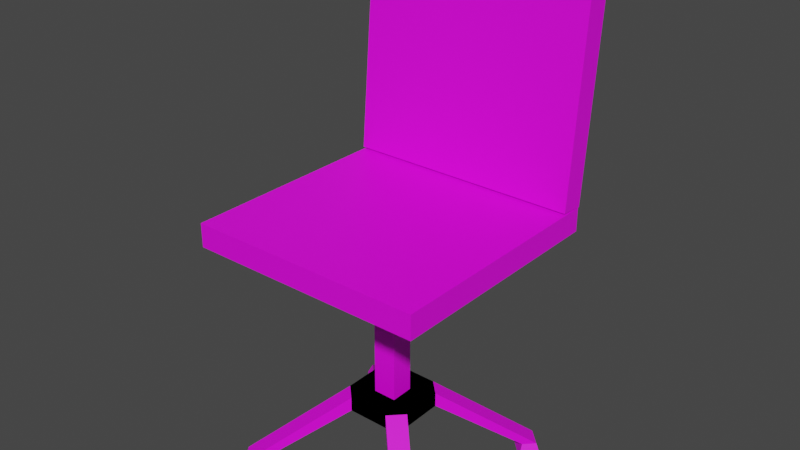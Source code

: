 # Source: Office_chair.blend  (saved by Blender 2.93.21; exported with 4.5.12 LTS)
import bpy
from mathutils import Matrix  # noqa: F401  (used for matrix-valued properties, if any)

bpy.ops.wm.read_factory_settings(use_empty=True)
scene = bpy.context.scene
scene.name = 'Scene'

# ---- collections
col_collection = bpy.data.collections.new('Collection'); scene.collection.children.link(col_collection)

# ---- images (referenced by path relative to the original .blend; pixels are not part of the script)
import os
ASSET_DIR = os.environ.get("B2B_ASSET_DIR", "")  # directory of the original .blend (textures are referenced by path, not embedded)
HERE = os.path.dirname(os.path.abspath(__file__))  # packed textures are extracted next to this script under _unpacked/

def load_image(name, relpath, width, height, colorspace="sRGB"):
    """Load a texture the original file referenced (path relative to the .blend, or extracted next to this script)."""
    p = next((c for c in (os.path.join(HERE, relpath), os.path.join(ASSET_DIR, relpath)) if relpath and os.path.exists(c)), "")
    if p:
        img = bpy.data.images.load(p, check_existing=True)
        img.name = name
    else:  # same state as the original file: an image datablock whose file is absent (Cycles renders it pink)
        img = bpy.data.images.new(name, width, height)
        img.source = "FILE"
        img.filepath = "//" + (relpath or name)
    img.colorspace_settings.name = colorspace
    return img
img_office_chair_texture = load_image('Office_chair_texture', '', 1024, 1024, 'sRGB')

# ---- materials (node trees are filled in below, after node groups)
mat_officechair = bpy.data.materials.new('OfficeChair')
mat_officechair.use_transparent_shadow = False

# ---- material node trees
mat_officechair.use_nodes = True; mat_officechair.node_tree.nodes.clear()
_N = mat_officechair.node_tree.nodes; _L = mat_officechair.node_tree.links
n0 = _N.new('ShaderNodeBsdfPrincipled'); n0.name = 'Principled BSDF'; n0.location = (10, 300)
n0.distribution = 'GGX'
n0.subsurface_method = 'BURLEY'
n0.inputs[3].default_value = 1.45
n0.inputs[27].default_value = (0.0, 0.0, 0.0, 1.0)
n0.inputs[28].default_value = 1.0
n1 = _N.new('ShaderNodeOutputMaterial'); n1.name = 'Material Output'; n1.location = (300, 300)
n2 = _N.new('ShaderNodeTexImage'); n2.name = 'Image Texture'; n2.location = (-451, 208)
n2.image = img_office_chair_texture
_L.new(n0.outputs[0], n1.inputs[0])
_L.new(n2.outputs[0], n0.inputs[0])
n1.is_active_output = True

# ---- world
world_world = bpy.data.worlds.new('World'); scene.world = world_world
world_world.use_nodes = True; world_world.node_tree.nodes.clear()
_N = world_world.node_tree.nodes; _L = world_world.node_tree.links
n0 = _N.new('ShaderNodeOutputWorld'); n0.name = 'World Output'; n0.location = (300, 300)
n1 = _N.new('ShaderNodeBackground'); n1.name = 'Background'; n1.location = (10, 300)
n1.inputs[0].default_value = (0.05088, 0.05088, 0.05088, 1.0)
_L.new(n1.outputs[0], n0.inputs[0])
n0.is_active_output = True
world_world.color = (0.05088, 0.05088, 0.05088)
world_world.use_sun_shadow = False
world_world.sun_shadow_jitter_overblur = 0.0

# ---- meshes
me_cube = bpy.data.meshes.new('Cube')
me_cube.from_pydata([(-0.3819, -0.7691, 0.02331), (-0.3819, -0.7691, -0.05522), (-0.3819, 0.01612, 0.02331), (-0.3819, 0.01612, -0.05522), (0.4034, -0.7691, 0.02331), (0.4034, -0.7691, -0.05522), (0.4034, 0.01612, 0.02331), (0.4034, 0.01612, -0.05522)], [], [(0, 4, 6, 2), (3, 2, 6, 7), (7, 6, 4, 5), (5, 1, 3, 7), (1, 0, 2, 3), (5, 4, 0, 1)])
_uv = me_cube.uv_layers.new(name='UVMap')
_uv.uv.foreach_set('vector', [0.3245, 0.3245, 0.0, 0.3245, 0.0, 1.49e-08, 0.3245, 0.0, 0.9675, 0.6008, 0.9351, 0.6008, 0.9351, 0.2763, 0.9675, 0.2763, 0.9351, 0.9253, 0.9026, 0.9253, 0.9026, 0.6008, 0.9351, 0.6008, 0.3245, 0.3245, 0.649, 0.3245, 0.649, 0.649, 0.3245, 0.649, 0.9675, 0.9253, 0.9351, 0.9253, 0.9351, 0.6008, 0.9675, 0.6008, 0.9351, 0.6008, 0.9026, 0.6008, 0.9026, 0.2763, 0.9351, 0.2763])
me_cube.materials.append(mat_officechair)
me_cube.use_remesh_preserve_volume = False
me_cube.use_remesh_preserve_attributes = False
me_cube.use_mirror_vertex_groups = False
me_cube.update()
me_cube_001 = bpy.data.meshes.new('Cube.001')
me_cube_001.from_pydata([(0.4034, 0.02102, 0.02138), (0.4034, 0.08945, 0.8036), (0.4034, -0.05721, 0.02822), (0.4034, 0.01123, 0.8105), (-0.3819, 0.02102, 0.02138), (-0.3819, 0.08945, 0.8036), (-0.3819, -0.05721, 0.02822), (-0.3819, 0.01123, 0.8105)], [], [(0, 1, 3, 2), (2, 3, 7, 6), (6, 7, 5, 4), (4, 5, 1, 0), (2, 6, 4, 0), (7, 3, 1, 5)])
_uv = me_cube_001.uv_layers.new(name='UVMap')
_uv.uv.foreach_set('vector', [0.9675, 0.9253, 0.9675, 0.6008, 1.0, 0.6008, 1.0, 0.9253, 0.3245, 0.3245, 0.3245, 0.649, 0.0, 0.649, 0.0, 0.3245, 0.9026, 0.2763, 0.9026, 0.6008, 0.8702, 0.6008, 0.8702, 0.2763, 0.649, 0.0, 0.649, 0.3245, 0.3245, 0.3245, 0.3245, 4.843e-08, 0.9675, 0.6008, 0.9675, 0.2763, 1.0, 0.2763, 1.0, 0.6008, 0.9026, 0.6008, 0.9026, 0.9253, 0.8702, 0.9253, 0.8702, 0.6008])
me_cube_001.materials.append(mat_officechair)
me_cube_001.use_remesh_fix_poles = True
me_cube_001.use_remesh_preserve_attributes = False
me_cube_001.update()
me_cube_002 = bpy.data.meshes.new('Cube.002')
me_cube_002.from_pydata([(0.05, -0.3372, -0.6049), (0.05, -0.3372, -0.05522), (0.05, -0.4158, -0.6049), (0.05, -0.4158, -0.05522), (-0.02853, -0.3372, -0.6049), (-0.02853, -0.3372, -0.05522), (-0.02853, -0.4158, -0.6049), (-0.02853, -0.4158, -0.05522)], [], [(0, 1, 3, 2), (2, 3, 7, 6), (6, 7, 5, 4), (4, 5, 1, 0), (2, 6, 4, 0), (7, 3, 1, 5)])
_uv = me_cube_002.uv_layers.new(name='UVMap')
_uv.uv.foreach_set('vector', [0.7921, 0.7348, 0.7921, 0.962, 0.7596, 0.962, 0.7596, 0.7348, 0.857, 0.7348, 0.857, 0.962, 0.8245, 0.962, 0.8245, 0.7348, 0.961, 0.0, 0.961, 0.2272, 0.9285, 0.2272, 0.9285, 0.0, 0.8245, 0.7348, 0.8245, 0.962, 0.7921, 0.962, 0.7921, 0.7348, 0.6783, 0.8894, 0.6459, 0.8894, 0.6459, 0.8569, 0.6783, 0.8569, 0.7401, 0.8894, 0.7077, 0.8894, 0.7077, 0.8569, 0.7401, 0.8569])
me_cube_002.materials.append(mat_officechair)
me_cube_002.use_remesh_fix_poles = True
me_cube_002.use_remesh_preserve_attributes = False
me_cube_002.update()
me_cube_003 = bpy.data.meshes.new('Cube.003')
me_cube_003.from_pydata([(-0.06023, -0.4948, -0.6009), (0.08169, -0.4948, -0.6009), (-0.01292, -0.4948, -0.6009), (0.03439, -0.4948, -0.6009), (0.03439, -0.2582, -0.6482), (0.08169, -0.2582, -0.6482), (0.129, -0.4001, -0.6009), (-0.01292, -0.4001, -0.6482), (0.08169, -0.4001, -0.6009), (0.03439, -0.2582, -0.6009), (-0.06023, -0.3055, -0.6482), (-0.1075, -0.3055, -0.6009), (-0.1075, -0.4001, -0.6009), (-0.1075, -0.3528, -0.6482), (-0.06023, -0.3528, -0.6482), (-0.01292, -0.3528, -0.6482), (0.08169, -0.4475, -0.6009), (-0.01292, -0.3528, -0.6009), (0.129, -0.3055, -0.6482), (-0.06023, -0.2582, -0.6009), (-0.01292, -0.2582, -0.6009), (-0.1075, -0.4475, -0.6482), (0.129, -0.3528, -0.6009), (0.129, -0.4475, -0.6482), (0.03439, -0.4001, -0.6482), (-0.01292, -0.4475, -0.6009), (0.08169, -0.3055, -0.6009), (-0.01292, -0.2582, -0.6482), (0.08169, -0.3055, -0.6482), (-0.06023, -0.3055, -0.6009), (-0.01292, -0.3055, -0.6009), (0.08169, -0.4475, -0.6482), (0.08169, -0.2582, -0.6009), (-0.06023, -0.4948, -0.6482), (-0.01292, -0.4948, -0.6482), (0.03439, -0.4948, -0.6482), (0.129, -0.4001, -0.6482), (0.129, -0.3528, -0.6482), (-0.1075, -0.4001, -0.6482), (-0.01292, -0.3055, -0.6482), (-0.01292, -0.4475, -0.6482), (0.03439, -0.3055, -0.6482), (0.03439, -0.3528, -0.6482), (0.03439, -0.4475, -0.6482), (0.03439, -0.3055, -0.6009), (0.03439, -0.3528, -0.6009), (0.03439, -0.4475, -0.6009), (-0.06023, -0.4475, -0.6009), (-0.1075, -0.3528, -0.6009), (0.08169, -0.4001, -0.6482), (-0.06023, -0.4001, -0.6009), (0.08169, -0.4948, -0.6482), (-0.1075, -0.3055, -0.6482), (0.129, -0.3055, -0.6009), (0.08169, -0.3528, -0.6482), (-0.06023, -0.4001, -0.6482), (-0.06023, -0.4475, -0.6482), (-0.06023, -0.3528, -0.6009), (-0.01292, -0.4001, -0.6009), (0.03439, -0.4001, -0.6009), (0.08169, -0.3528, -0.6009), (-0.1075, -0.4475, -0.6009), (-0.06023, -0.2582, -0.6482), (0.129, -0.4475, -0.6009), (-0.3456, -0.0675, -0.822), (-0.2983, -0.02019, -0.822), (-0.3121, -0.1009, -0.822), (-0.2648, -0.05364, -0.822), (-0.3658, -0.07096, -0.861), (-0.2948, -1.997e-06, -0.861), (-0.3156, -0.1211, -0.861), (-0.2446, -0.05018, -0.861)], [], [(63, 16, 1), (61, 21, 33, 0), (21, 56, 33), (63, 1, 51, 23), (10, 62, 27, 39), (39, 27, 4, 41), (41, 4, 5, 28), (62, 10, 52), (26, 32, 9, 44), (44, 9, 20, 30), (30, 20, 19, 29), (18, 5, 32, 53), (19, 20, 27, 62), (20, 9, 4, 27), (9, 32, 5, 4), (1, 3, 35, 51), (3, 2, 34, 35), (2, 0, 33, 34), (2, 25, 47, 0), (25, 58, 50, 47), (58, 17, 57, 50), (17, 30, 29, 57), (3, 46, 25, 2), (46, 59, 58, 25), (59, 45, 17, 58), (45, 44, 30, 17), (1, 16, 46, 3), (16, 8, 59, 46), (8, 60, 45, 59), (60, 26, 44, 45), (63, 6, 8, 16), (6, 22, 60, 8), (22, 53, 26, 60), (35, 43, 31, 51), (43, 24, 49, 31), (24, 42, 54, 49), (42, 41, 28, 54), (40, 7, 24, 43), (7, 15, 42, 24), (15, 39, 41, 42), (33, 56, 40, 34), (56, 55, 7, 40), (55, 14, 15, 7), (14, 10, 39, 15), (5, 18, 28), (21, 38, 55, 56), (38, 13, 14, 55), (13, 52, 10, 14), (61, 0, 47), (31, 49, 36, 23), (49, 54, 37, 36), (54, 28, 18, 37), (32, 26, 53), (47, 50, 12, 61), (50, 57, 48, 12), (57, 29, 11, 48), (23, 51, 31), (61, 12, 38, 21), (12, 48, 13, 38), (48, 11, 52, 13), (53, 22, 37, 18), (22, 6, 36, 37), (6, 63, 23, 36), (62, 52, 66, 67), (40, 43, 35, 34), (29, 19, 11), (66, 64, 68, 70), (11, 19, 65, 64), (52, 11, 64, 66), (19, 62, 67, 65), (70, 68, 69, 71), (65, 67, 71, 69), (64, 65, 69, 68), (67, 66, 70, 71)])
_uv = me_cube_003.uv_layers.new(name='UVMap')
_uv.uv.foreach_set('vector', [0.6905, 0.2718, 0.7043, 0.2603, 0.7181, 0.2718, 0.5914, 0.8589, 0.6094, 0.8518, 0.6195, 0.8776, 0.6014, 0.8846, 0.1106, 0.8114, 0.1244, 0.8252, 0.1106, 0.839, 0.7403, 0.8984, 0.7403, 0.8708, 0.7596, 0.8708, 0.7596, 0.8984, 0.1659, 0.7838, 0.1797, 0.7699, 0.1935, 0.7838, 0.1797, 0.7976, 0.1797, 0.7976, 0.1935, 0.7838, 0.2074, 0.7976, 0.1935, 0.8114, 0.1935, 0.8114, 0.2074, 0.7976, 0.2212, 0.8114, 0.2074, 0.8252, 0.1797, 0.7699, 0.1659, 0.7838, 0.1521, 0.7699, 0.6628, 0.2256, 0.649, 0.2141, 0.6628, 0.2025, 0.6767, 0.2141, 0.6767, 0.2141, 0.6628, 0.2025, 0.6767, 0.1909, 0.6905, 0.2025, 0.6905, 0.2025, 0.6767, 0.1909, 0.6905, 0.1794, 0.7043, 0.1909, 0.4445, 0.6967, 0.4345, 0.7225, 0.4164, 0.7154, 0.4265, 0.6897, 0.3961, 0.752, 0.4029, 0.7398, 0.4209, 0.7469, 0.4142, 0.7591, 0.4029, 0.7398, 0.4097, 0.7276, 0.4277, 0.7347, 0.4209, 0.7469, 0.4097, 0.7276, 0.4164, 0.7154, 0.4345, 0.7225, 0.4277, 0.7347, 0.6114, 0.9253, 0.6081, 0.9117, 0.6261, 0.9047, 0.6294, 0.9182, 0.6081, 0.9117, 0.6048, 0.8982, 0.6228, 0.8911, 0.6261, 0.9047, 0.6048, 0.8982, 0.6014, 0.8846, 0.6195, 0.8776, 0.6228, 0.8911, 0.7458, 0.2487, 0.732, 0.2372, 0.7458, 0.2256, 0.7596, 0.2372, 0.732, 0.2372, 0.7181, 0.2256, 0.732, 0.2141, 0.7458, 0.2256, 0.7181, 0.2256, 0.7043, 0.2141, 0.7181, 0.2025, 0.732, 0.2141, 0.7043, 0.2141, 0.6905, 0.2025, 0.7043, 0.1909, 0.7181, 0.2025, 0.732, 0.2603, 0.7181, 0.2487, 0.732, 0.2372, 0.7458, 0.2487, 0.7181, 0.2487, 0.7043, 0.2372, 0.7181, 0.2256, 0.732, 0.2372, 0.7043, 0.2372, 0.6905, 0.2256, 0.7043, 0.2141, 0.7181, 0.2256, 0.6905, 0.2256, 0.6767, 0.2141, 0.6905, 0.2025, 0.7043, 0.2141, 0.7181, 0.2718, 0.7043, 0.2603, 0.7181, 0.2487, 0.732, 0.2603, 0.7043, 0.2603, 0.6905, 0.2487, 0.7043, 0.2372, 0.7181, 0.2487, 0.6905, 0.2487, 0.6767, 0.2372, 0.6905, 0.2256, 0.7043, 0.2372, 0.6767, 0.2372, 0.6628, 0.2256, 0.6767, 0.2141, 0.6905, 0.2256, 0.6905, 0.2718, 0.6767, 0.2603, 0.6905, 0.2487, 0.7043, 0.2603, 0.6767, 0.2603, 0.6628, 0.2487, 0.6767, 0.2372, 0.6905, 0.2487, 0.6628, 0.2487, 0.649, 0.2372, 0.6628, 0.2256, 0.6767, 0.2372, 0.1382, 0.8667, 0.1521, 0.8529, 0.1659, 0.8667, 0.1521, 0.8805, 0.1521, 0.8529, 0.1659, 0.839, 0.1797, 0.8529, 0.1659, 0.8667, 0.1659, 0.839, 0.1797, 0.8252, 0.1935, 0.839, 0.1797, 0.8529, 0.1797, 0.8252, 0.1935, 0.8114, 0.2074, 0.8252, 0.1935, 0.839, 0.1382, 0.839, 0.1521, 0.8252, 0.1659, 0.839, 0.1521, 0.8529, 0.1521, 0.8252, 0.1659, 0.8114, 0.1797, 0.8252, 0.1659, 0.839, 0.1659, 0.8114, 0.1797, 0.7976, 0.1935, 0.8114, 0.1797, 0.8252, 0.1106, 0.839, 0.1244, 0.8252, 0.1382, 0.839, 0.1244, 0.8529, 0.1244, 0.8252, 0.1382, 0.8114, 0.1521, 0.8252, 0.1382, 0.839, 0.1382, 0.8114, 0.1521, 0.7976, 0.1659, 0.8114, 0.1521, 0.8252, 0.1521, 0.7976, 0.1659, 0.7838, 0.1797, 0.7976, 0.1659, 0.8114, 0.2212, 0.8114, 0.2212, 0.839, 0.2074, 0.8252, 0.1106, 0.8114, 0.1244, 0.7976, 0.1382, 0.8114, 0.1244, 0.8252, 0.1244, 0.7976, 0.1382, 0.7838, 0.1521, 0.7976, 0.1382, 0.8114, 0.1382, 0.7838, 0.1521, 0.7699, 0.1659, 0.7838, 0.1521, 0.7976, 0.7596, 0.2141, 0.7596, 0.2372, 0.7458, 0.2256, 0.1659, 0.8667, 0.1797, 0.8529, 0.1935, 0.8667, 0.1797, 0.8805, 0.1797, 0.8529, 0.1935, 0.839, 0.2074, 0.8529, 0.1935, 0.8667, 0.1935, 0.839, 0.2074, 0.8252, 0.2212, 0.839, 0.2074, 0.8529, 0.649, 0.2141, 0.6628, 0.2256, 0.649, 0.2372, 0.7458, 0.2256, 0.732, 0.2141, 0.7458, 0.2025, 0.7596, 0.2141, 0.732, 0.2141, 0.7181, 0.2025, 0.732, 0.1909, 0.7458, 0.2025, 0.7181, 0.2025, 0.7043, 0.1909, 0.7181, 0.1794, 0.732, 0.1909, 0.1797, 0.8805, 0.1521, 0.8805, 0.1659, 0.8667, 0.5914, 0.8589, 0.5846, 0.8467, 0.6027, 0.8396, 0.6094, 0.8518, 0.5846, 0.8467, 0.5779, 0.8345, 0.5959, 0.8274, 0.6027, 0.8396, 0.5779, 0.8345, 0.5711, 0.8223, 0.5892, 0.8152, 0.5959, 0.8274, 0.4265, 0.6897, 0.4298, 0.6761, 0.4478, 0.6832, 0.4445, 0.6967, 0.4298, 0.6761, 0.4331, 0.6626, 0.4512, 0.6696, 0.4478, 0.6832, 0.4331, 0.6626, 0.4364, 0.649, 0.4545, 0.6561, 0.4512, 0.6696, 0.1797, 0.7699, 0.1521, 0.7699, 0.1521, 0.649, 0.1797, 0.649, 0.1382, 0.839, 0.1521, 0.8529, 0.1382, 0.8667, 0.1244, 0.8529, 0.7043, 0.1909, 0.6905, 0.1794, 0.7181, 0.1794, 0.6119, 0.6779, 0.6048, 0.6597, 0.6187, 0.649, 0.6294, 0.6763, 0.7181, 0.1794, 0.6905, 0.1794, 0.6905, 0.01295, 0.7181, 0.01295, 0.5892, 0.8152, 0.5711, 0.8223, 0.6048, 0.6597, 0.6119, 0.6779, 0.3961, 0.752, 0.4142, 0.7591, 0.4369, 0.8963, 0.4298, 0.9146, 0.7077, 0.8984, 0.6783, 0.8984, 0.6783, 0.8569, 0.7077, 0.8569, 0.4298, 0.9146, 0.4369, 0.8963, 0.4545, 0.898, 0.4438, 0.9253, 0.7181, 0.01295, 0.6905, 0.01295, 0.6836, 0.0, 0.725, 5.96e-08, 0.6323, 0.6836, 0.6323, 0.6559, 0.649, 0.649, 0.649, 0.6905])
me_cube_003.materials.append(mat_officechair)
me_cube_003.use_remesh_fix_poles = True
me_cube_003.use_remesh_preserve_attributes = False
me_cube_003.update()
me_cube_004 = bpy.data.meshes.new('Cube.004')
me_cube_004.from_pydata([(0.08169, -0.4948, -0.6009), (0.129, -0.4475, -0.6009), (0.03439, -0.4948, -0.6009), (0.08169, -0.4948, -0.6482), (0.08169, -0.4475, -0.6009), (0.08169, -0.4001, -0.6009), (0.03439, -0.4475, -0.6009), (0.03439, -0.4001, -0.6009), (-0.01292, -0.4475, -0.6009), (-0.01292, -0.4948, -0.6009), (-0.01292, -0.4001, -0.6009), (-0.06023, -0.4475, -0.6009), (-0.06023, -0.4948, -0.6009), (-0.06023, -0.4001, -0.6009), (-0.1075, -0.4475, -0.6009), (-0.1075, -0.4001, -0.6009), (-0.1075, -0.4475, -0.6482), (-0.06023, -0.4948, -0.6482), (-0.1075, -0.4001, -0.6482), (-0.06023, -0.4475, -0.6482), (-0.06023, -0.4001, -0.6482), (-0.01292, -0.4475, -0.6482), (-0.01292, -0.4948, -0.6482), (0.03439, -0.4475, -0.6482), (-0.01292, -0.4001, -0.6482), (-0.01292, -0.3528, -0.6482), (0.03439, -0.4001, -0.6482), (0.03439, -0.3528, -0.6482), (0.08169, -0.4001, -0.6482), (0.08169, -0.4475, -0.6482), (0.08169, -0.3528, -0.6482), (0.129, -0.4001, -0.6482), (0.129, -0.4475, -0.6482), (0.129, -0.3528, -0.6482), (0.129, -0.4001, -0.6009), (0.129, -0.3528, -0.6009), (0.129, -0.3055, -0.6009), (0.08169, -0.3528, -0.6009), (0.08169, -0.3055, -0.6009), (0.03439, -0.3528, -0.6009), (0.03439, -0.3055, -0.6009), (-0.01292, -0.3528, -0.6009), (-0.01292, -0.3055, -0.6009), (-0.06023, -0.3528, -0.6009), (-0.06023, -0.3055, -0.6009), (-0.1075, -0.3528, -0.6009), (-0.1075, -0.3055, -0.6009), (-0.1075, -0.3528, -0.6482), (-0.1075, -0.3055, -0.6482), (-0.06023, -0.3528, -0.6482), (-0.06023, -0.3055, -0.6482), (-0.06023, -0.2582, -0.6482), (-0.01292, -0.3055, -0.6482), (0.03439, -0.3055, -0.6482), (-0.01292, -0.2582, -0.6482), (0.03439, -0.2582, -0.6482), (-0.01292, -0.2582, -0.6009), (-0.06023, -0.2582, -0.6009), (0.03439, -0.2582, -0.6009), (0.08169, -0.2582, -0.6009), (0.08169, -0.2582, -0.6482), (0.3197, -0.02019, -0.822), (0.2863, -0.05364, -0.822), (0.367, -0.0675, -0.822), (0.3163, -1.997e-06, -0.861), (0.2661, -0.05018, -0.861), (0.3872, -0.07096, -0.861), (0.3371, -0.1211, -0.861), (0.3336, -0.1009, -0.822), (0.129, -0.3055, -0.6482), (0.08169, -0.3055, -0.6482), (0.03439, -0.4948, -0.6482)], [], [(1, 4, 0), (1, 0, 3, 32), (2, 0, 4, 6), (2, 71, 3, 0), (4, 1, 34, 5), (6, 4, 5, 7), (9, 2, 6, 8), (8, 6, 7, 10), (12, 9, 8, 11), (11, 8, 10, 13), (14, 12, 11), (14, 11, 13, 15), (14, 16, 17, 12), (15, 18, 16, 14), (16, 19, 17), (19, 16, 18, 20), (22, 17, 19, 21), (21, 19, 20, 24), (23, 71, 22, 21), (23, 21, 24, 26), (26, 24, 25, 27), (24, 20, 49, 25), (29, 23, 26, 28), (28, 26, 27, 30), (32, 29, 28, 31), (31, 28, 30, 33), (1, 32, 31, 34), (34, 31, 33, 35), (5, 34, 35, 37), (35, 33, 69, 36), (37, 35, 36, 38), (7, 5, 37, 39), (39, 37, 38, 40), (10, 7, 39, 41), (41, 39, 40, 42), (43, 41, 42, 44), (13, 10, 41, 43), (15, 13, 43, 45), (45, 43, 44, 46), (45, 47, 18, 15), (46, 48, 47, 45), (20, 18, 47, 49), (49, 47, 48, 50), (25, 49, 50, 52), (51, 50, 48), (52, 50, 51, 54), (27, 25, 52, 53), (53, 52, 54, 55), (56, 54, 51, 57), (58, 55, 54, 56), (44, 42, 56, 57), (42, 40, 58, 56), (59, 60, 55, 58), (40, 38, 59, 58), (38, 36, 59), (59, 61, 62, 60), (36, 63, 61, 59), (61, 64, 65, 62), (63, 66, 64, 61), (67, 65, 64, 66), (68, 67, 66, 63), (62, 65, 67, 68), (60, 62, 68, 69), (69, 68, 63, 36), (60, 69, 70), (33, 30, 70, 69), (30, 27, 53, 70), (70, 53, 55, 60), (57, 46, 44), (48, 46, 57, 51), (32, 3, 29), (3, 71, 23, 29), (9, 22, 71, 2), (12, 17, 22, 9)])
_uv = me_cube_004.uv_layers.new(name='UVMap')
_uv.uv.foreach_set('vector', [0.8702, 0.05777, 0.8564, 0.04622, 0.8702, 0.03466, 0.8905, 0.06639, 0.9005, 0.04064, 0.9186, 0.0477, 0.9085, 0.07345, 0.8564, 0.02311, 0.8702, 0.03466, 0.8564, 0.04622, 0.8425, 0.03466, 0.9038, 0.02709, 0.9219, 0.03415, 0.9186, 0.0477, 0.9005, 0.04064, 0.8564, 0.04622, 0.8702, 0.05777, 0.8564, 0.06933, 0.8425, 0.05777, 0.8425, 0.03466, 0.8564, 0.04622, 0.8425, 0.05777, 0.8287, 0.04622, 0.8425, 0.01155, 0.8564, 0.02311, 0.8425, 0.03466, 0.8287, 0.02311, 0.8287, 0.02311, 0.8425, 0.03466, 0.8287, 0.04622, 0.8149, 0.03466, 0.8287, 1.525e-08, 0.8425, 0.01155, 0.8287, 0.02311, 0.8149, 0.01155, 0.8149, 0.01155, 0.8287, 0.02311, 0.8149, 0.03466, 0.8011, 0.02311, 0.8011, 0.0, 0.8287, 1.525e-08, 0.8149, 0.01155, 0.8011, 0.0, 0.8149, 0.01155, 0.8011, 0.02311, 0.7873, 0.01155, 0.7403, 0.8155, 0.7596, 0.8155, 0.7596, 0.8431, 0.7403, 0.8431, 0.3748, 0.9117, 0.3928, 0.9047, 0.3961, 0.9182, 0.3781, 0.9253, 0.06912, 0.649, 0.05529, 0.6628, 0.04147, 0.649, 0.05529, 0.6628, 0.06912, 0.649, 0.08294, 0.6628, 0.06912, 0.6767, 0.02765, 0.6628, 0.04147, 0.649, 0.05529, 0.6628, 0.04147, 0.6767, 0.04147, 0.6767, 0.05529, 0.6628, 0.06912, 0.6767, 0.05529, 0.6905, 0.02765, 0.6905, 0.01382, 0.6767, 0.02765, 0.6628, 0.04147, 0.6767, 0.02765, 0.6905, 0.04147, 0.6767, 0.05529, 0.6905, 0.04147, 0.7043, 0.04147, 0.7043, 0.05529, 0.6905, 0.06912, 0.7043, 0.05529, 0.7181, 0.05529, 0.6905, 0.06912, 0.6767, 0.08294, 0.6905, 0.06912, 0.7043, 0.01382, 0.7043, 0.02765, 0.6905, 0.04147, 0.7043, 0.02765, 0.7181, 0.02765, 0.7181, 0.04147, 0.7043, 0.05529, 0.7181, 0.04147, 0.7319, 0.0, 0.7181, 0.01382, 0.7043, 0.02765, 0.7181, 0.01382, 0.7319, 0.01382, 0.7319, 0.02765, 0.7181, 0.04147, 0.7319, 0.02765, 0.7458, 0.8905, 0.06639, 0.9085, 0.07345, 0.9017, 0.08565, 0.8837, 0.07859, 0.8837, 0.07859, 0.9017, 0.08565, 0.895, 0.09785, 0.877, 0.09079, 0.8425, 0.05777, 0.8564, 0.06933, 0.8425, 0.08088, 0.8287, 0.06933, 0.877, 0.09079, 0.895, 0.09785, 0.8882, 0.1101, 0.8702, 0.103, 0.8287, 0.06933, 0.8425, 0.08088, 0.8287, 0.09244, 0.8149, 0.08088, 0.8287, 0.04622, 0.8425, 0.05777, 0.8287, 0.06933, 0.8149, 0.05777, 0.8149, 0.05777, 0.8287, 0.06933, 0.8149, 0.08088, 0.8011, 0.06933, 0.8149, 0.03466, 0.8287, 0.04622, 0.8149, 0.05777, 0.8011, 0.04622, 0.8011, 0.04622, 0.8149, 0.05777, 0.8011, 0.06933, 0.7873, 0.05777, 0.7873, 0.03466, 0.8011, 0.04622, 0.7873, 0.05777, 0.7734, 0.04622, 0.8011, 0.02311, 0.8149, 0.03466, 0.8011, 0.04622, 0.7873, 0.03466, 0.7873, 0.01155, 0.8011, 0.02311, 0.7873, 0.03466, 0.7734, 0.02311, 0.7734, 0.02311, 0.7873, 0.03466, 0.7734, 0.04622, 0.7596, 0.03466, 0.3715, 0.8982, 0.3895, 0.8911, 0.3928, 0.9047, 0.3748, 0.9117, 0.3682, 0.8846, 0.3862, 0.8776, 0.3895, 0.8911, 0.3715, 0.8982, 0.06912, 0.6767, 0.08294, 0.6628, 0.09677, 0.6767, 0.08294, 0.6905, 0.08294, 0.6905, 0.09677, 0.6767, 0.1106, 0.6905, 0.09677, 0.7043, 0.06912, 0.7043, 0.08294, 0.6905, 0.09677, 0.7043, 0.08294, 0.7181, 0.1106, 0.7181, 0.09677, 0.7043, 0.1106, 0.6905, 0.08294, 0.7181, 0.09677, 0.7043, 0.1106, 0.7181, 0.09677, 0.7319, 0.05529, 0.7181, 0.06912, 0.7043, 0.08294, 0.7181, 0.06912, 0.7319, 0.06912, 0.7319, 0.08294, 0.7181, 0.09677, 0.7319, 0.08294, 0.7458, 0.3513, 0.8467, 0.3694, 0.8396, 0.3761, 0.8518, 0.3581, 0.8589, 0.3446, 0.8345, 0.3626, 0.8274, 0.3694, 0.8396, 0.3513, 0.8467, 0.7734, 0.04622, 0.7873, 0.05777, 0.7734, 0.06933, 0.7596, 0.05777, 0.7873, 0.05777, 0.8011, 0.06933, 0.7873, 0.08088, 0.7734, 0.06933, 0.3378, 0.8223, 0.3559, 0.8152, 0.3626, 0.8274, 0.3446, 0.8345, 0.8011, 0.06933, 0.8149, 0.08088, 0.8011, 0.09244, 0.7873, 0.08088, 0.8149, 0.08088, 0.8287, 0.09244, 0.8011, 0.09244, 0.3378, 0.8223, 0.3715, 0.6597, 0.3786, 0.6779, 0.3559, 0.8152, 0.8287, 0.09244, 0.8287, 0.2589, 0.8011, 0.2589, 0.8011, 0.09244, 0.3715, 0.6597, 0.3855, 0.649, 0.3961, 0.6763, 0.3786, 0.6779, 0.8287, 0.2589, 0.8356, 0.2718, 0.7942, 0.2718, 0.8011, 0.2589, 0.737, 0.8155, 0.737, 0.8569, 0.7077, 0.8569, 0.7077, 0.8155, 0.911, 0.2473, 0.9285, 0.2489, 0.9178, 0.2763, 0.9039, 0.2655, 0.6323, 0.7389, 0.649, 0.732, 0.649, 0.7734, 0.6323, 0.7665, 0.06912, 0.7596, 0.06912, 0.8805, 0.04147, 0.8805, 0.04147, 0.7596, 0.8882, 0.1101, 0.911, 0.2473, 0.9039, 0.2655, 0.8702, 0.103, 0.06912, 0.7596, 0.04147, 0.7596, 0.05529, 0.7458, 0.02765, 0.7458, 0.04147, 0.7319, 0.05529, 0.7458, 0.04147, 0.7596, 0.04147, 0.7319, 0.05529, 0.7181, 0.06912, 0.7319, 0.05529, 0.7458, 0.05529, 0.7458, 0.06912, 0.7319, 0.08294, 0.7458, 0.06912, 0.7596, 0.7596, 0.05777, 0.7596, 0.03466, 0.7734, 0.04622, 0.3862, 0.8776, 0.3682, 0.8846, 0.3581, 0.8589, 0.3761, 0.8518, 0.0, 0.7181, 0.0, 0.6905, 0.01382, 0.7043, 0.0, 0.6905, 0.01382, 0.6767, 0.02765, 0.6905, 0.01382, 0.7043, 0.9072, 0.01355, 0.9252, 0.0206, 0.9219, 0.03415, 0.9038, 0.02709, 0.9105, 0.0, 0.9285, 0.007056, 0.9252, 0.0206, 0.9072, 0.01355])
me_cube_004.materials.append(mat_officechair)
me_cube_004.use_remesh_fix_poles = True
me_cube_004.use_remesh_preserve_attributes = False
me_cube_004.update()
me_cube_005 = bpy.data.meshes.new('Cube.005')
me_cube_005.from_pydata([(-0.06023, -0.2582, -0.6009), (-0.1075, -0.3055, -0.6009), (-0.01292, -0.2582, -0.6009), (-0.06023, -0.2582, -0.6482), (-0.06023, -0.3055, -0.6009), (-0.06023, -0.3528, -0.6009), (-0.01292, -0.3055, -0.6009), (-0.01292, -0.3528, -0.6009), (0.03439, -0.3055, -0.6009), (0.03439, -0.2582, -0.6009), (0.03439, -0.3528, -0.6009), (0.08169, -0.3055, -0.6009), (0.08169, -0.2582, -0.6009), (0.08169, -0.3528, -0.6009), (0.129, -0.3055, -0.6009), (0.129, -0.3528, -0.6009), (0.129, -0.3055, -0.6482), (0.08169, -0.2582, -0.6482), (0.129, -0.3528, -0.6482), (0.08169, -0.3055, -0.6482), (0.08169, -0.3528, -0.6482), (0.03439, -0.3055, -0.6482), (0.03439, -0.2582, -0.6482), (-0.01292, -0.3055, -0.6482), (0.03439, -0.3528, -0.6482), (0.03439, -0.4002, -0.6482), (-0.01292, -0.3528, -0.6482), (-0.01292, -0.4001, -0.6482), (-0.06023, -0.3528, -0.6482), (-0.06023, -0.3055, -0.6482), (-0.06023, -0.4001, -0.6482), (-0.1075, -0.3528, -0.6482), (-0.1075, -0.3055, -0.6482), (-0.1075, -0.4001, -0.6482), (-0.1075, -0.3528, -0.6009), (-0.1075, -0.4001, -0.6009), (-0.1075, -0.4475, -0.6009), (-0.06023, -0.4001, -0.6009), (-0.06023, -0.4475, -0.6009), (-0.01292, -0.4001, -0.6009), (-0.01292, -0.4475, -0.6009), (0.03439, -0.4002, -0.6009), (0.03439, -0.4475, -0.6009), (0.08169, -0.4002, -0.6009), (0.08169, -0.4475, -0.6009), (0.129, -0.4002, -0.6009), (0.129, -0.4475, -0.6009), (0.129, -0.4002, -0.6482), (0.129, -0.4475, -0.6482), (0.08169, -0.4002, -0.6482), (0.08169, -0.4475, -0.6482), (0.08169, -0.4948, -0.6482), (0.03439, -0.4475, -0.6482), (-0.01292, -0.4475, -0.6482), (0.03439, -0.4948, -0.6482), (-0.01292, -0.4948, -0.6482), (0.03439, -0.4948, -0.6009), (0.08169, -0.4948, -0.6009), (-0.01292, -0.4948, -0.6009), (-0.06023, -0.4948, -0.6009), (-0.06023, -0.4948, -0.6482), (-0.2983, -0.7328, -0.822), (-0.2648, -0.6994, -0.822), (-0.3456, -0.6855, -0.822), (-0.2948, -0.753, -0.861), (-0.2446, -0.7028, -0.861), (-0.3658, -0.682, -0.861), (-0.3156, -0.6319, -0.861), (-0.3121, -0.652, -0.822), (-0.1075, -0.4475, -0.6482), (-0.06023, -0.4475, -0.6482), (-0.01292, -0.2582, -0.6482)], [], [(1, 4, 0), (1, 0, 3, 32), (2, 0, 4, 6), (2, 71, 3, 0), (4, 1, 34, 5), (6, 4, 5, 7), (9, 2, 6, 8), (8, 6, 7, 10), (12, 9, 8, 11), (11, 8, 10, 13), (14, 12, 11), (14, 11, 13, 15), (14, 16, 17, 12), (15, 18, 16, 14), (16, 19, 17), (19, 16, 18, 20), (22, 17, 19, 21), (21, 19, 20, 24), (23, 71, 22, 21), (23, 21, 24, 26), (26, 24, 25, 27), (24, 20, 49, 25), (29, 23, 26, 28), (28, 26, 27, 30), (32, 29, 28, 31), (31, 28, 30, 33), (1, 32, 31, 34), (34, 31, 33, 35), (5, 34, 35, 37), (35, 33, 69, 36), (37, 35, 36, 38), (7, 5, 37, 39), (39, 37, 38, 40), (10, 7, 39, 41), (41, 39, 40, 42), (43, 41, 42, 44), (13, 10, 41, 43), (15, 13, 43, 45), (45, 43, 44, 46), (45, 47, 18, 15), (46, 48, 47, 45), (20, 18, 47, 49), (49, 47, 48, 50), (25, 49, 50, 52), (51, 50, 48), (52, 50, 51, 54), (27, 25, 52, 53), (53, 52, 54, 55), (56, 54, 51, 57), (58, 55, 54, 56), (44, 42, 56, 57), (42, 40, 58, 56), (59, 60, 55, 58), (40, 38, 59, 58), (38, 36, 59), (59, 61, 62, 60), (36, 63, 61, 59), (61, 64, 65, 62), (63, 66, 64, 61), (67, 65, 64, 66), (68, 67, 66, 63), (62, 65, 67, 68), (60, 62, 68, 69), (69, 68, 63, 36), (60, 69, 70), (33, 30, 70, 69), (30, 27, 53, 70), (70, 53, 55, 60), (57, 46, 44), (48, 46, 57, 51), (32, 3, 29), (3, 71, 23, 29), (9, 22, 71, 2), (12, 17, 22, 9)])
_uv = me_cube_005.uv_layers.new(name='UVMap')
_uv.uv.foreach_set('vector', [0.649, 0.4859, 0.6628, 0.4974, 0.649, 0.509, 0.5331, 0.7154, 0.5431, 0.6897, 0.5612, 0.6967, 0.5511, 0.7225, 0.6628, 0.5205, 0.649, 0.509, 0.6628, 0.4974, 0.6767, 0.509, 0.5464, 0.6761, 0.5645, 0.6832, 0.5612, 0.6967, 0.5431, 0.6897, 0.6628, 0.4974, 0.649, 0.4859, 0.6628, 0.4743, 0.6767, 0.4859, 0.6767, 0.509, 0.6628, 0.4974, 0.6767, 0.4859, 0.6905, 0.4974, 0.6767, 0.5321, 0.6628, 0.5205, 0.6767, 0.509, 0.6905, 0.5205, 0.6905, 0.5205, 0.6767, 0.509, 0.6905, 0.4974, 0.7043, 0.509, 0.6905, 0.5437, 0.6767, 0.5321, 0.6905, 0.5205, 0.7043, 0.5321, 0.7043, 0.5321, 0.6905, 0.5205, 0.7043, 0.509, 0.7181, 0.5205, 0.7181, 0.5437, 0.6905, 0.5437, 0.7043, 0.5321, 0.7181, 0.5437, 0.7043, 0.5321, 0.7181, 0.5205, 0.732, 0.5321, 0.6297, 0.8149, 0.649, 0.8149, 0.649, 0.8425, 0.6297, 0.8425, 0.2581, 0.9117, 0.2762, 0.9047, 0.2795, 0.9182, 0.2615, 0.9253, 0.8287, 0.5033, 0.8149, 0.5171, 0.8011, 0.5033, 0.8149, 0.5171, 0.8287, 0.5033, 0.8425, 0.5171, 0.8287, 0.531, 0.7873, 0.5171, 0.8011, 0.5033, 0.8149, 0.5171, 0.8011, 0.531, 0.8011, 0.531, 0.8149, 0.5171, 0.8287, 0.531, 0.8149, 0.5448, 0.7873, 0.5448, 0.7734, 0.531, 0.7873, 0.5171, 0.8011, 0.531, 0.7873, 0.5448, 0.8011, 0.531, 0.8149, 0.5448, 0.8011, 0.5586, 0.8011, 0.5586, 0.8149, 0.5448, 0.8287, 0.5586, 0.8149, 0.5724, 0.8149, 0.5448, 0.8287, 0.531, 0.8425, 0.5448, 0.8287, 0.5586, 0.7734, 0.5586, 0.7873, 0.5448, 0.8011, 0.5586, 0.7873, 0.5724, 0.7873, 0.5724, 0.8011, 0.5586, 0.8149, 0.5724, 0.8011, 0.5862, 0.7596, 0.5724, 0.7734, 0.5586, 0.7873, 0.5724, 0.7734, 0.5862, 0.7734, 0.5862, 0.7873, 0.5724, 0.8011, 0.5862, 0.7873, 0.6001, 0.5331, 0.7154, 0.5511, 0.7225, 0.5443, 0.7347, 0.5263, 0.7276, 0.5263, 0.7276, 0.5443, 0.7347, 0.5376, 0.7469, 0.5195, 0.7398, 0.6767, 0.4859, 0.6628, 0.4743, 0.6767, 0.4628, 0.6905, 0.4743, 0.5195, 0.7398, 0.5376, 0.7469, 0.5308, 0.7591, 0.5128, 0.752, 0.6905, 0.4743, 0.6767, 0.4628, 0.6905, 0.4512, 0.7043, 0.4628, 0.6905, 0.4974, 0.6767, 0.4859, 0.6905, 0.4743, 0.7043, 0.4859, 0.7043, 0.4859, 0.6905, 0.4743, 0.7043, 0.4628, 0.7181, 0.4743, 0.7043, 0.509, 0.6905, 0.4974, 0.7043, 0.4859, 0.7181, 0.4974, 0.7181, 0.4974, 0.7043, 0.4859, 0.7181, 0.4743, 0.732, 0.4859, 0.732, 0.509, 0.7181, 0.4974, 0.732, 0.4859, 0.7458, 0.4974, 0.7181, 0.5205, 0.7043, 0.509, 0.7181, 0.4974, 0.732, 0.509, 0.732, 0.5321, 0.7181, 0.5205, 0.732, 0.509, 0.7458, 0.5205, 0.7458, 0.5205, 0.732, 0.509, 0.7458, 0.4974, 0.7596, 0.509, 0.2548, 0.8982, 0.2729, 0.8911, 0.2762, 0.9047, 0.2581, 0.9117, 0.2515, 0.8846, 0.2696, 0.8776, 0.2729, 0.8911, 0.2548, 0.8982, 0.8287, 0.531, 0.8425, 0.5171, 0.8564, 0.531, 0.8425, 0.5448, 0.8425, 0.5448, 0.8564, 0.531, 0.8702, 0.5448, 0.8564, 0.5586, 0.8287, 0.5586, 0.8425, 0.5448, 0.8564, 0.5586, 0.8425, 0.5724, 0.8702, 0.5724, 0.8564, 0.5586, 0.8702, 0.5448, 0.8425, 0.5724, 0.8564, 0.5586, 0.8702, 0.5724, 0.8564, 0.5862, 0.8149, 0.5724, 0.8287, 0.5586, 0.8425, 0.5724, 0.8287, 0.5862, 0.8287, 0.5862, 0.8425, 0.5724, 0.8564, 0.5862, 0.8425, 0.6001, 0.2347, 0.8467, 0.2527, 0.8396, 0.2595, 0.8518, 0.2414, 0.8589, 0.2279, 0.8345, 0.246, 0.8274, 0.2527, 0.8396, 0.2347, 0.8467, 0.7458, 0.4974, 0.732, 0.4859, 0.7458, 0.4743, 0.7596, 0.4859, 0.732, 0.4859, 0.7181, 0.4743, 0.732, 0.4628, 0.7458, 0.4743, 0.2212, 0.8223, 0.2392, 0.8152, 0.246, 0.8274, 0.2279, 0.8345, 0.7181, 0.4743, 0.7043, 0.4628, 0.7181, 0.4512, 0.732, 0.4628, 0.7043, 0.4628, 0.6905, 0.4512, 0.7181, 0.4512, 0.2212, 0.8223, 0.2548, 0.6597, 0.262, 0.6779, 0.2392, 0.8152, 0.6905, 0.4512, 0.6905, 0.2848, 0.7181, 0.2848, 0.7181, 0.4512, 0.2548, 0.6597, 0.2688, 0.649, 0.2795, 0.6763, 0.262, 0.6779, 0.6905, 0.2848, 0.6836, 0.2718, 0.725, 0.2718, 0.7181, 0.2848, 0.649, 0.8569, 0.649, 0.8155, 0.6783, 0.8155, 0.6783, 0.8569, 0.5536, 0.8963, 0.5711, 0.898, 0.5604, 0.9253, 0.5464, 0.9146, 0.6323, 0.6974, 0.649, 0.6905, 0.649, 0.732, 0.6323, 0.725, 0.8287, 0.6139, 0.8287, 0.7348, 0.8011, 0.7348, 0.8011, 0.6139, 0.5308, 0.7591, 0.5536, 0.8963, 0.5464, 0.9146, 0.5128, 0.752, 0.8287, 0.6139, 0.8011, 0.6139, 0.8149, 0.6001, 0.7873, 0.6001, 0.8011, 0.5862, 0.8149, 0.6001, 0.8011, 0.6139, 0.8011, 0.5862, 0.8149, 0.5724, 0.8287, 0.5862, 0.8149, 0.6001, 0.8149, 0.6001, 0.8287, 0.5862, 0.8425, 0.6001, 0.8287, 0.6139, 0.7596, 0.4859, 0.7596, 0.509, 0.7458, 0.4974, 0.2696, 0.8776, 0.2515, 0.8846, 0.2414, 0.8589, 0.2595, 0.8518, 0.7596, 0.5724, 0.7596, 0.5448, 0.7734, 0.5586, 0.7596, 0.5448, 0.7734, 0.531, 0.7873, 0.5448, 0.7734, 0.5586, 0.5497, 0.6626, 0.5678, 0.6696, 0.5645, 0.6832, 0.5464, 0.6761, 0.5531, 0.649, 0.5711, 0.6561, 0.5678, 0.6696, 0.5497, 0.6626])
me_cube_005.materials.append(mat_officechair)
me_cube_005.use_remesh_fix_poles = True
me_cube_005.use_remesh_preserve_attributes = False
me_cube_005.update()
me_cube_006 = bpy.data.meshes.new('Cube.006')
me_cube_006.from_pydata([(0.08169, -0.2582, -0.6009), (0.129, -0.3055, -0.6009), (0.03439, -0.2582, -0.6009), (0.08169, -0.2582, -0.6482), (0.08169, -0.3055, -0.6009), (0.08169, -0.3528, -0.6009), (0.03439, -0.3055, -0.6009), (0.03439, -0.3528, -0.6009), (-0.01292, -0.3055, -0.6009), (-0.01292, -0.2582, -0.6009), (-0.01292, -0.3528, -0.6009), (-0.06023, -0.3055, -0.6009), (-0.06023, -0.2582, -0.6009), (-0.06023, -0.3528, -0.6009), (-0.1075, -0.3055, -0.6009), (-0.1075, -0.3528, -0.6009), (-0.1075, -0.3055, -0.6482), (-0.06023, -0.2582, -0.6482), (-0.1075, -0.3528, -0.6482), (-0.06023, -0.3055, -0.6482), (-0.06023, -0.3528, -0.6482), (-0.01292, -0.3055, -0.6482), (-0.01292, -0.2582, -0.6482), (0.03439, -0.3055, -0.6482), (-0.01292, -0.3528, -0.6482), (-0.01292, -0.4002, -0.6482), (0.03439, -0.3528, -0.6482), (0.03439, -0.4001, -0.6482), (0.08169, -0.3528, -0.6482), (0.08169, -0.3055, -0.6482), (0.08169, -0.4001, -0.6482), (0.129, -0.3528, -0.6482), (0.129, -0.3055, -0.6482), (0.129, -0.4001, -0.6482), (0.129, -0.3528, -0.6009), (0.129, -0.4001, -0.6009), (0.129, -0.4475, -0.6009), (0.08169, -0.4001, -0.6009), (0.08169, -0.4475, -0.6009), (0.03439, -0.4001, -0.6009), (0.03439, -0.4475, -0.6009), (-0.01292, -0.4002, -0.6009), (-0.01292, -0.4475, -0.6009), (-0.06023, -0.4002, -0.6009), (-0.06023, -0.4475, -0.6009), (-0.1075, -0.4002, -0.6009), (-0.1075, -0.4475, -0.6009), (-0.1075, -0.4002, -0.6482), (-0.1075, -0.4475, -0.6482), (-0.06023, -0.4002, -0.6482), (-0.06023, -0.4475, -0.6482), (-0.06023, -0.4948, -0.6482), (-0.01292, -0.4475, -0.6482), (0.03439, -0.4475, -0.6482), (-0.01292, -0.4948, -0.6482), (0.03439, -0.4948, -0.6482), (-0.01292, -0.4948, -0.6009), (-0.06023, -0.4948, -0.6009), (0.03439, -0.4948, -0.6009), (0.08169, -0.4948, -0.6009), (0.08169, -0.4948, -0.6482), (0.3197, -0.7328, -0.822), (0.2863, -0.6994, -0.822), (0.367, -0.6855, -0.822), (0.3163, -0.753, -0.861), (0.2661, -0.7028, -0.861), (0.3872, -0.682, -0.861), (0.3371, -0.6319, -0.861), (0.3336, -0.652, -0.822), (0.129, -0.4475, -0.6482), (0.08169, -0.4475, -0.6482), (0.03439, -0.2582, -0.6482)], [], [(1, 0, 4), (1, 32, 3, 0), (2, 6, 4, 0), (2, 0, 3, 71), (4, 5, 34, 1), (6, 7, 5, 4), (9, 8, 6, 2), (8, 10, 7, 6), (12, 11, 8, 9), (11, 13, 10, 8), (14, 11, 12), (14, 15, 13, 11), (14, 12, 17, 16), (15, 14, 16, 18), (16, 17, 19), (19, 20, 18, 16), (22, 21, 19, 17), (21, 24, 20, 19), (23, 21, 22, 71), (23, 26, 24, 21), (26, 27, 25, 24), (24, 25, 49, 20), (29, 28, 26, 23), (28, 30, 27, 26), (32, 31, 28, 29), (31, 33, 30, 28), (1, 34, 31, 32), (34, 35, 33, 31), (5, 37, 35, 34), (35, 36, 69, 33), (37, 38, 36, 35), (7, 39, 37, 5), (39, 40, 38, 37), (10, 41, 39, 7), (41, 42, 40, 39), (43, 44, 42, 41), (13, 43, 41, 10), (15, 45, 43, 13), (45, 46, 44, 43), (45, 15, 18, 47), (46, 45, 47, 48), (20, 49, 47, 18), (49, 50, 48, 47), (25, 52, 50, 49), (51, 48, 50), (52, 54, 51, 50), (27, 53, 52, 25), (53, 55, 54, 52), (56, 57, 51, 54), (58, 56, 54, 55), (44, 57, 56, 42), (42, 56, 58, 40), (59, 58, 55, 60), (40, 58, 59, 38), (38, 59, 36), (59, 60, 62, 61), (36, 59, 61, 63), (61, 62, 65, 64), (63, 61, 64, 66), (67, 66, 64, 65), (68, 63, 66, 67), (62, 68, 67, 65), (60, 69, 68, 62), (69, 36, 63, 68), (60, 70, 69), (33, 69, 70, 30), (30, 70, 53, 27), (70, 60, 55, 53), (57, 44, 46), (48, 51, 57, 46), (32, 29, 3), (3, 29, 23, 71), (9, 2, 71, 22), (12, 9, 22, 17)])
_uv = me_cube_006.uv_layers.new(name='UVMap')
_uv.uv.foreach_set('vector', [0.7596, 0.7577, 0.7596, 0.7808, 0.7458, 0.7693, 0.4747, 0.8589, 0.4928, 0.8518, 0.5028, 0.8776, 0.4848, 0.8846, 0.7458, 0.7924, 0.732, 0.7808, 0.7458, 0.7693, 0.7596, 0.7808, 0.4881, 0.8982, 0.4848, 0.8846, 0.5028, 0.8776, 0.5062, 0.8911, 0.7458, 0.7693, 0.732, 0.7577, 0.7458, 0.7462, 0.7596, 0.7577, 0.732, 0.7808, 0.7181, 0.7693, 0.732, 0.7577, 0.7458, 0.7693, 0.732, 0.8039, 0.7181, 0.7924, 0.732, 0.7808, 0.7458, 0.7924, 0.7181, 0.7924, 0.7043, 0.7808, 0.7181, 0.7693, 0.732, 0.7808, 0.7181, 0.8155, 0.7043, 0.8039, 0.7181, 0.7924, 0.732, 0.8039, 0.7043, 0.8039, 0.6905, 0.7924, 0.7043, 0.7808, 0.7181, 0.7924, 0.6905, 0.8155, 0.7043, 0.8039, 0.7181, 0.8155, 0.6905, 0.8155, 0.6767, 0.8039, 0.6905, 0.7924, 0.7043, 0.8039, 0.7403, 0.8708, 0.7403, 0.8431, 0.7596, 0.8431, 0.7596, 0.8708, 0.3165, 0.6626, 0.3198, 0.649, 0.3378, 0.6561, 0.3345, 0.6696, 0.8287, 0.5033, 0.8011, 0.5033, 0.8149, 0.4895, 0.8149, 0.4895, 0.8287, 0.4757, 0.8425, 0.4895, 0.8287, 0.5033, 0.7873, 0.4895, 0.8011, 0.4757, 0.8149, 0.4895, 0.8011, 0.5033, 0.8011, 0.4757, 0.8149, 0.4619, 0.8287, 0.4757, 0.8149, 0.4895, 0.7873, 0.4619, 0.8011, 0.4757, 0.7873, 0.4895, 0.7734, 0.4757, 0.7873, 0.4619, 0.8011, 0.448, 0.8149, 0.4619, 0.8011, 0.4757, 0.8011, 0.448, 0.8149, 0.4342, 0.8287, 0.448, 0.8149, 0.4619, 0.8149, 0.4619, 0.8287, 0.448, 0.8425, 0.4619, 0.8287, 0.4757, 0.7734, 0.448, 0.7873, 0.4342, 0.8011, 0.448, 0.7873, 0.4619, 0.7873, 0.4342, 0.8011, 0.4204, 0.8149, 0.4342, 0.8011, 0.448, 0.7596, 0.4342, 0.7734, 0.4204, 0.7873, 0.4342, 0.7734, 0.448, 0.7734, 0.4204, 0.7873, 0.4066, 0.8011, 0.4204, 0.7873, 0.4342, 0.4747, 0.8589, 0.468, 0.8467, 0.486, 0.8396, 0.4928, 0.8518, 0.468, 0.8467, 0.4612, 0.8345, 0.4793, 0.8274, 0.486, 0.8396, 0.732, 0.7577, 0.7181, 0.7462, 0.732, 0.7346, 0.7458, 0.7462, 0.4612, 0.8345, 0.4545, 0.8223, 0.4725, 0.8152, 0.4793, 0.8274, 0.7181, 0.7462, 0.7043, 0.7346, 0.7181, 0.723, 0.732, 0.7346, 0.7181, 0.7693, 0.7043, 0.7577, 0.7181, 0.7462, 0.732, 0.7577, 0.7043, 0.7577, 0.6905, 0.7462, 0.7043, 0.7346, 0.7181, 0.7462, 0.7043, 0.7808, 0.6905, 0.7693, 0.7043, 0.7577, 0.7181, 0.7693, 0.6905, 0.7693, 0.6767, 0.7577, 0.6905, 0.7462, 0.7043, 0.7577, 0.6767, 0.7808, 0.6628, 0.7693, 0.6767, 0.7577, 0.6905, 0.7693, 0.6905, 0.7924, 0.6767, 0.7808, 0.6905, 0.7693, 0.7043, 0.7808, 0.6767, 0.8039, 0.6628, 0.7924, 0.6767, 0.7808, 0.6905, 0.7924, 0.6628, 0.7924, 0.649, 0.7808, 0.6628, 0.7693, 0.6767, 0.7808, 0.3131, 0.6761, 0.3165, 0.6626, 0.3345, 0.6696, 0.3312, 0.6832, 0.3098, 0.6897, 0.3131, 0.6761, 0.3312, 0.6832, 0.3279, 0.6967, 0.8287, 0.4757, 0.8425, 0.4619, 0.8564, 0.4757, 0.8425, 0.4895, 0.8425, 0.4619, 0.8564, 0.448, 0.8702, 0.4619, 0.8564, 0.4757, 0.8287, 0.448, 0.8425, 0.4342, 0.8564, 0.448, 0.8425, 0.4619, 0.8702, 0.4342, 0.8702, 0.4619, 0.8564, 0.448, 0.8425, 0.4342, 0.8564, 0.4204, 0.8702, 0.4342, 0.8564, 0.448, 0.8149, 0.4342, 0.8287, 0.4204, 0.8425, 0.4342, 0.8287, 0.448, 0.8287, 0.4204, 0.8425, 0.4066, 0.8564, 0.4204, 0.8425, 0.4342, 0.293, 0.7276, 0.2998, 0.7154, 0.3178, 0.7225, 0.3111, 0.7347, 0.2863, 0.7398, 0.293, 0.7276, 0.3111, 0.7347, 0.3043, 0.7469, 0.6628, 0.7693, 0.649, 0.7577, 0.6628, 0.7462, 0.6767, 0.7577, 0.6767, 0.7577, 0.6628, 0.7462, 0.6767, 0.7346, 0.6905, 0.7462, 0.2795, 0.752, 0.2863, 0.7398, 0.3043, 0.7469, 0.2975, 0.7591, 0.6905, 0.7462, 0.6767, 0.7346, 0.6905, 0.723, 0.7043, 0.7346, 0.7043, 0.7346, 0.6905, 0.723, 0.7181, 0.723, 0.2795, 0.752, 0.2975, 0.7591, 0.3203, 0.8963, 0.3132, 0.9146, 0.7181, 0.723, 0.6905, 0.723, 0.6905, 0.5566, 0.7181, 0.5566, 0.3132, 0.9146, 0.3203, 0.8963, 0.3378, 0.898, 0.3271, 0.9253, 0.7181, 0.5566, 0.6905, 0.5566, 0.6836, 0.5437, 0.725, 0.5437, 0.7077, 0.8569, 0.6783, 0.8569, 0.6783, 0.8155, 0.7077, 0.8155, 0.4952, 0.6779, 0.4881, 0.6597, 0.5021, 0.649, 0.5128, 0.6763, 0.649, 0.7803, 0.649, 0.808, 0.6323, 0.8149, 0.6323, 0.7734, 0.8287, 0.3928, 0.8011, 0.3928, 0.8011, 0.2718, 0.8287, 0.2718, 0.4725, 0.8152, 0.4545, 0.8223, 0.4881, 0.6597, 0.4952, 0.6779, 0.8287, 0.3928, 0.8149, 0.4066, 0.8011, 0.3928, 0.7873, 0.4066, 0.8011, 0.3928, 0.8149, 0.4066, 0.8011, 0.4204, 0.8011, 0.4204, 0.8149, 0.4066, 0.8287, 0.4204, 0.8149, 0.4342, 0.8149, 0.4066, 0.8287, 0.3928, 0.8425, 0.4066, 0.8287, 0.4204, 0.649, 0.7577, 0.6628, 0.7693, 0.649, 0.7808, 0.3279, 0.6967, 0.3178, 0.7225, 0.2998, 0.7154, 0.3098, 0.6897, 0.7596, 0.4342, 0.7734, 0.448, 0.7596, 0.4619, 0.7596, 0.4619, 0.7734, 0.448, 0.7873, 0.4619, 0.7734, 0.4757, 0.4914, 0.9117, 0.4881, 0.8982, 0.5062, 0.8911, 0.5095, 0.9047, 0.4947, 0.9253, 0.4914, 0.9117, 0.5095, 0.9047, 0.5128, 0.9182])
me_cube_006.materials.append(mat_officechair)
me_cube_006.use_remesh_fix_poles = True
me_cube_006.use_remesh_preserve_attributes = False
me_cube_006.update()

# ---- objects
ob_cube = bpy.data.objects.new('Cube', me_cube)
ob_cube_001 = bpy.data.objects.new('Cube.001', me_cube_001)
ob_cube_002 = bpy.data.objects.new('Cube.002', me_cube_002)
ob_cube_003 = bpy.data.objects.new('Cube.003', me_cube_003)
ob_cube_004 = bpy.data.objects.new('Cube.004', me_cube_004)
ob_cube_005 = bpy.data.objects.new('Cube.005', me_cube_005)
ob_cube_006 = bpy.data.objects.new('Cube.006', me_cube_006)

# ---- transforms, parenting, visibility, modifiers, constraints
ob_cube.location = (0.0, 0.0, -0.002581)
ob_cube.lock_rotations_4d = False
ob_cube.empty_display_type = 'ARROWS'
ob_cube.lineart.crease_threshold = 0.0
ob_cube_001.location = (0.0, 0.0, 0.0)
ob_cube_002.location = (0.0, 0.0, -0.003503)
ob_cube_002.scale = (1.0, 1.0, 0.9961)
ob_cube_003.location = (0.0, 0.0, 0.0)
ob_cube_004.location = (0.0, 0.0, 0.0)
ob_cube_005.location = (0.0, 0.0, 0.0)
ob_cube_006.location = (0.0, 0.0, 0.0)

# ---- collection membership
col_collection.objects.link(ob_cube)
col_collection.objects.link(ob_cube_001)
col_collection.objects.link(ob_cube_002)
col_collection.objects.link(ob_cube_003)
col_collection.objects.link(ob_cube_004)
col_collection.objects.link(ob_cube_005)
col_collection.objects.link(ob_cube_006)

# ---- scene / render settings (as saved in the file)
scene.frame_start = 1; scene.frame_end = 250; scene.frame_set(1)
scene.render.engine = 'BLENDER_EEVEE_NEXT'
scene.cycles.use_denoising = False
scene.cycles.samples = 128
scene.cycles.sampling_pattern = 'TABULATED_SOBOL'
scene.cycles.use_adaptive_sampling = False
scene.cycles.use_light_tree = False
scene.view_settings.view_transform = 'Filmic'
bpy.context.view_layer.update()

# ---- added for rendering (the .blend has no active camera and no usable light): camera, sun
cam_auto = bpy.data.cameras.new('AutoCamera')
cam_auto.lens = 50.0
cam_auto.sensor_width = 36.0
cam_auto.clip_end = 1000.0
ob_auto_camera = bpy.data.objects.new('AutoCamera', cam_auto)
scene.collection.objects.link(ob_auto_camera)
ob_auto_camera.location = (1.89502, -2.60097, 1.48216)
ob_auto_camera.rotation_euler = (1.09748, -7.21219e-08, 0.694738)
scene.camera = ob_auto_camera
light_auto_sun = bpy.data.lights.new('AutoSun', 'SUN')
light_auto_sun.energy = 3.0
light_auto_sun.angle = 0.0523599
ob_auto_sun = bpy.data.objects.new('AutoSun', light_auto_sun)
scene.collection.objects.link(ob_auto_sun)
ob_auto_sun.rotation_euler = (0.872665, 0.174533, 0.523599)
bpy.context.view_layer.update()
